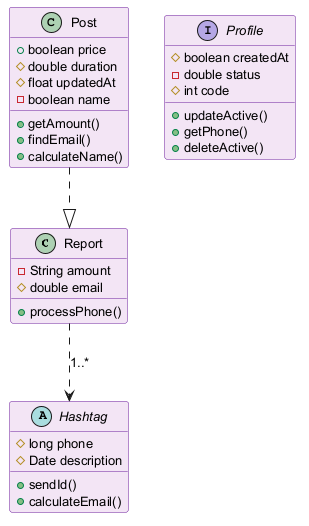

The diagram above was rendered by PlantUML. Its source (embedded in the PNG):
@startuml
skinparam backgroundColor #FFFFFF
skinparam classBackgroundColor #F3E5F5
skinparam classBorderColor #6A1B9A
skinparam defaultFontSize 13
class Report {
  -String amount
  #double email
  +processPhone()
}
abstract class Hashtag {
  #long phone
  #Date description
  +sendId()
  +calculateEmail()
}
interface Profile {
  #boolean createdAt
  -double status
  #int code
  +updateActive()
  +getPhone()
  +deleteActive()
}
class Post {
  +boolean price
  #double duration
  #float updatedAt
  -boolean name
  +getAmount()
  +findEmail()
  +calculateName()
}
Post ..|> Report
Report ..> Hashtag : "1..*"
@enduml